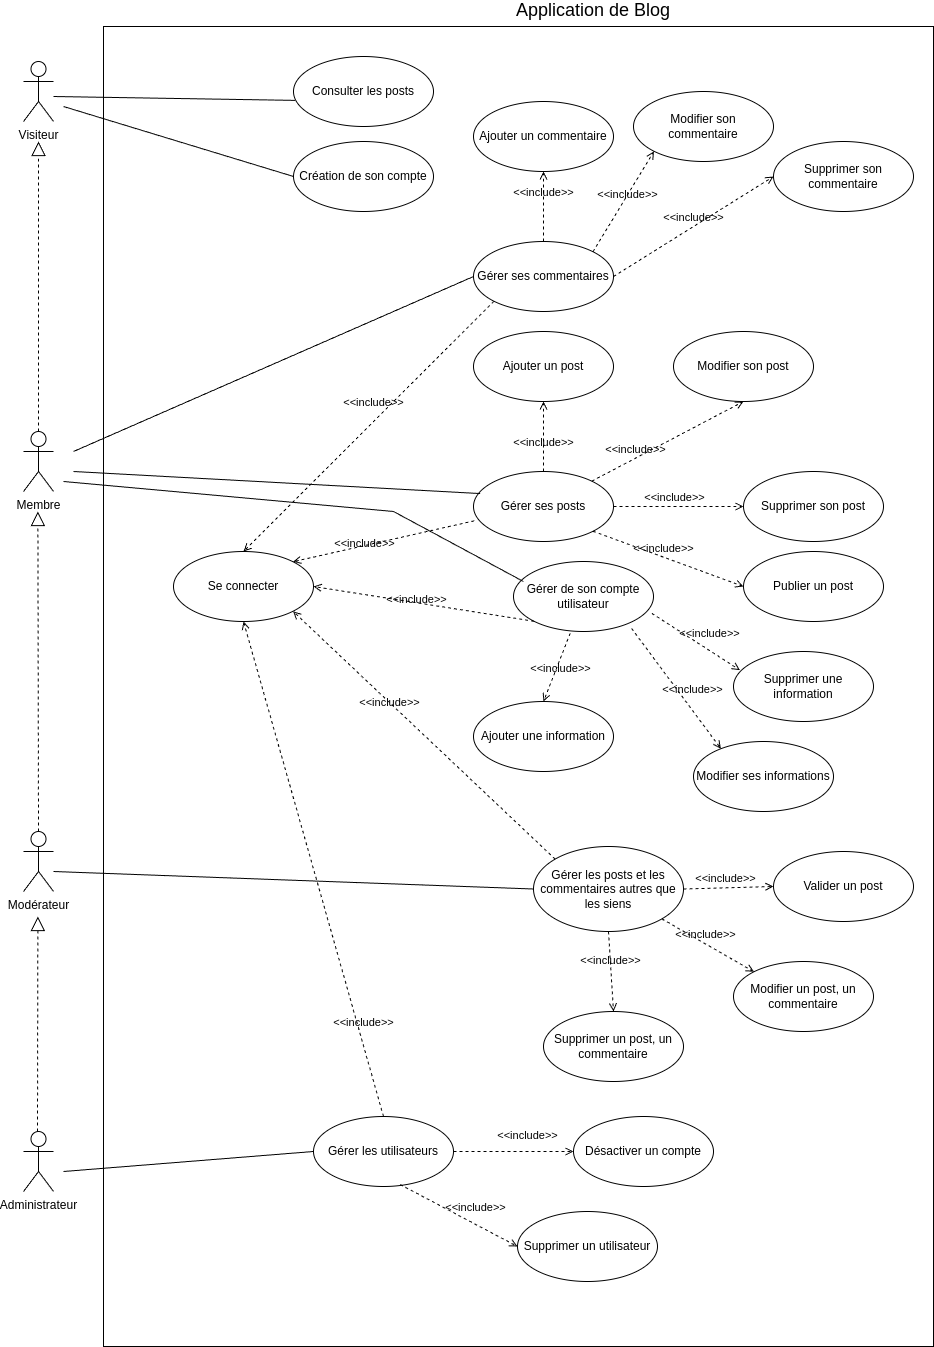

The diagram above was exported from draw.io. Its source (the exported page's mxGraphModel, read from the mxfile embedded in the PNG):
<mxGraphModel dx="1469" dy="1680" grid="1" gridSize="10" guides="1" tooltips="1" connect="1" arrows="1" fold="1" page="1" pageScale="1" pageWidth="827" pageHeight="1169" math="0" shadow="0">
  <root>
    <mxCell id="0" />
    <mxCell id="1" parent="0" />
    <mxCell id="Ra-5EAyiwIRAFrKvSMrq-51" value="" style="rounded=0;whiteSpace=wrap;html=1;fillColor=none;movable=0;resizable=0;rotatable=0;deletable=0;editable=0;locked=1;connectable=0;" parent="1" vertex="1">
      <mxGeometry y="-515" width="830" height="1320" as="geometry" />
    </mxCell>
    <mxCell id="Ra-5EAyiwIRAFrKvSMrq-1" value="Administrateur" style="shape=umlActor;verticalLabelPosition=bottom;verticalAlign=top;html=1;" parent="1" vertex="1">
      <mxGeometry x="-80" y="590" width="30" height="60" as="geometry" />
    </mxCell>
    <mxCell id="Ra-5EAyiwIRAFrKvSMrq-10" value="Modérateur" style="shape=umlActor;verticalLabelPosition=bottom;verticalAlign=top;html=1;" parent="1" vertex="1">
      <mxGeometry x="-80" y="290" width="30" height="60" as="geometry" />
    </mxCell>
    <mxCell id="Ra-5EAyiwIRAFrKvSMrq-11" value="Membre" style="shape=umlActor;verticalLabelPosition=bottom;verticalAlign=top;html=1;" parent="1" vertex="1">
      <mxGeometry x="-80" y="-110" width="30" height="60" as="geometry" />
    </mxCell>
    <mxCell id="Ra-5EAyiwIRAFrKvSMrq-12" value="Visiteur" style="shape=umlActor;verticalLabelPosition=bottom;verticalAlign=top;html=1;" parent="1" vertex="1">
      <mxGeometry x="-80" y="-480" width="30" height="60" as="geometry" />
    </mxCell>
    <mxCell id="Ra-5EAyiwIRAFrKvSMrq-15" value="Consulter les posts" style="ellipse;whiteSpace=wrap;html=1;" parent="1" vertex="1">
      <mxGeometry x="190" y="-485" width="140" height="70" as="geometry" />
    </mxCell>
    <mxCell id="Ra-5EAyiwIRAFrKvSMrq-16" value="Ajouter un post" style="ellipse;whiteSpace=wrap;html=1;" parent="1" vertex="1">
      <mxGeometry x="370" y="-210" width="140" height="70" as="geometry" />
    </mxCell>
    <mxCell id="Ra-5EAyiwIRAFrKvSMrq-17" value="Gérer ses posts" style="ellipse;whiteSpace=wrap;html=1;" parent="1" vertex="1">
      <mxGeometry x="370" y="-70" width="140" height="70" as="geometry" />
    </mxCell>
    <mxCell id="Ra-5EAyiwIRAFrKvSMrq-18" value="Modifier son post" style="ellipse;whiteSpace=wrap;html=1;" parent="1" vertex="1">
      <mxGeometry x="570" y="-210" width="140" height="70" as="geometry" />
    </mxCell>
    <mxCell id="Ra-5EAyiwIRAFrKvSMrq-19" value="Supprimer son post" style="ellipse;whiteSpace=wrap;html=1;" parent="1" vertex="1">
      <mxGeometry x="640" y="-70" width="140" height="70" as="geometry" />
    </mxCell>
    <mxCell id="Ra-5EAyiwIRAFrKvSMrq-20" value="&amp;lt;&amp;lt;include&amp;gt;&amp;gt;" style="html=1;verticalAlign=bottom;labelBackgroundColor=none;endArrow=open;endFill=0;dashed=1;rounded=0;exitX=0.5;exitY=0;exitDx=0;exitDy=0;entryX=0.5;entryY=1;entryDx=0;entryDy=0;" parent="1" source="Ra-5EAyiwIRAFrKvSMrq-17" target="Ra-5EAyiwIRAFrKvSMrq-16" edge="1">
      <mxGeometry x="-0.4286" width="160" relative="1" as="geometry">
        <mxPoint x="400" y="50" as="sourcePoint" />
        <mxPoint x="560" y="50" as="targetPoint" />
        <mxPoint as="offset" />
      </mxGeometry>
    </mxCell>
    <mxCell id="Ra-5EAyiwIRAFrKvSMrq-22" value="&amp;lt;&amp;lt;include&amp;gt;&amp;gt;" style="html=1;verticalAlign=bottom;labelBackgroundColor=none;endArrow=open;endFill=0;dashed=1;rounded=0;entryX=0.5;entryY=1;entryDx=0;entryDy=0;" parent="1" source="Ra-5EAyiwIRAFrKvSMrq-17" target="Ra-5EAyiwIRAFrKvSMrq-18" edge="1">
      <mxGeometry x="-0.4286" width="160" relative="1" as="geometry">
        <mxPoint x="520" y="-60" as="sourcePoint" />
        <mxPoint x="520" y="-130" as="targetPoint" />
        <mxPoint as="offset" />
      </mxGeometry>
    </mxCell>
    <mxCell id="Ra-5EAyiwIRAFrKvSMrq-23" value="&amp;lt;&amp;lt;include&amp;gt;&amp;gt;" style="html=1;verticalAlign=bottom;labelBackgroundColor=none;endArrow=open;endFill=0;dashed=1;rounded=0;exitX=1;exitY=0.5;exitDx=0;exitDy=0;entryX=0;entryY=0.5;entryDx=0;entryDy=0;" parent="1" source="Ra-5EAyiwIRAFrKvSMrq-17" target="Ra-5EAyiwIRAFrKvSMrq-19" edge="1">
      <mxGeometry x="-0.0625" width="160" relative="1" as="geometry">
        <mxPoint x="550" y="20" as="sourcePoint" />
        <mxPoint x="550" y="-50" as="targetPoint" />
        <mxPoint as="offset" />
      </mxGeometry>
    </mxCell>
    <mxCell id="Ra-5EAyiwIRAFrKvSMrq-24" value="Se connecter" style="ellipse;whiteSpace=wrap;html=1;" parent="1" vertex="1">
      <mxGeometry x="70" y="10" width="140" height="70" as="geometry" />
    </mxCell>
    <mxCell id="Ra-5EAyiwIRAFrKvSMrq-25" value="Gérer les posts et les commentaires autres que les siens" style="ellipse;whiteSpace=wrap;html=1;" parent="1" vertex="1">
      <mxGeometry x="430" y="305" width="150" height="85" as="geometry" />
    </mxCell>
    <mxCell id="Ra-5EAyiwIRAFrKvSMrq-26" value="Modifier un post, un commentaire" style="ellipse;whiteSpace=wrap;html=1;" parent="1" vertex="1">
      <mxGeometry x="630" y="420" width="140" height="70" as="geometry" />
    </mxCell>
    <mxCell id="Ra-5EAyiwIRAFrKvSMrq-27" value="Supprimer un post, un commentaire" style="ellipse;whiteSpace=wrap;html=1;" parent="1" vertex="1">
      <mxGeometry x="440" y="470" width="140" height="70" as="geometry" />
    </mxCell>
    <mxCell id="Ra-5EAyiwIRAFrKvSMrq-28" value="Valider un post" style="ellipse;whiteSpace=wrap;html=1;" parent="1" vertex="1">
      <mxGeometry x="670" y="310" width="140" height="70" as="geometry" />
    </mxCell>
    <mxCell id="Ra-5EAyiwIRAFrKvSMrq-29" value="Gérer les utilisateurs" style="ellipse;whiteSpace=wrap;html=1;" parent="1" vertex="1">
      <mxGeometry x="210" y="575" width="140" height="70" as="geometry" />
    </mxCell>
    <mxCell id="Ra-5EAyiwIRAFrKvSMrq-30" value="Désactiver un compte" style="ellipse;whiteSpace=wrap;html=1;" parent="1" vertex="1">
      <mxGeometry x="470" y="575" width="140" height="70" as="geometry" />
    </mxCell>
    <mxCell id="Ra-5EAyiwIRAFrKvSMrq-31" value="Supprimer un utilisateur" style="ellipse;whiteSpace=wrap;html=1;" parent="1" vertex="1">
      <mxGeometry x="414" y="670" width="140" height="70" as="geometry" />
    </mxCell>
    <mxCell id="Ra-5EAyiwIRAFrKvSMrq-32" value="Gérer de son compte utilisateur" style="ellipse;whiteSpace=wrap;html=1;" parent="1" vertex="1">
      <mxGeometry x="410" y="20" width="140" height="70" as="geometry" />
    </mxCell>
    <mxCell id="Ra-5EAyiwIRAFrKvSMrq-33" value="Ajouter une information" style="ellipse;whiteSpace=wrap;html=1;" parent="1" vertex="1">
      <mxGeometry x="370" y="160" width="140" height="70" as="geometry" />
    </mxCell>
    <mxCell id="Ra-5EAyiwIRAFrKvSMrq-34" value="Modifier ses informations" style="ellipse;whiteSpace=wrap;html=1;" parent="1" vertex="1">
      <mxGeometry x="590" y="200" width="140" height="70" as="geometry" />
    </mxCell>
    <mxCell id="Ra-5EAyiwIRAFrKvSMrq-35" value="Supprimer une information" style="ellipse;whiteSpace=wrap;html=1;" parent="1" vertex="1">
      <mxGeometry x="630" y="110" width="140" height="70" as="geometry" />
    </mxCell>
    <mxCell id="Ra-5EAyiwIRAFrKvSMrq-36" value="Création de son compte" style="ellipse;whiteSpace=wrap;html=1;" parent="1" vertex="1">
      <mxGeometry x="190" y="-400" width="140" height="70" as="geometry" />
    </mxCell>
    <mxCell id="Ra-5EAyiwIRAFrKvSMrq-38" value="&amp;lt;&amp;lt;include&amp;gt;&amp;gt;" style="html=1;verticalAlign=bottom;labelBackgroundColor=none;endArrow=open;endFill=0;dashed=1;rounded=0;exitX=0.988;exitY=0.741;exitDx=0;exitDy=0;entryX=0.046;entryY=0.266;entryDx=0;entryDy=0;exitPerimeter=0;entryPerimeter=0;" parent="1" source="Ra-5EAyiwIRAFrKvSMrq-32" target="Ra-5EAyiwIRAFrKvSMrq-35" edge="1">
      <mxGeometry x="0.2285" y="7" width="160" relative="1" as="geometry">
        <mxPoint x="510" y="130" as="sourcePoint" />
        <mxPoint x="625" y="130" as="targetPoint" />
        <mxPoint as="offset" />
      </mxGeometry>
    </mxCell>
    <mxCell id="Ra-5EAyiwIRAFrKvSMrq-39" value="&amp;lt;&amp;lt;include&amp;gt;&amp;gt;" style="html=1;verticalAlign=bottom;labelBackgroundColor=none;endArrow=open;endFill=0;dashed=1;rounded=0;exitX=0.843;exitY=0.955;exitDx=0;exitDy=0;entryX=0.196;entryY=0.103;entryDx=0;entryDy=0;exitPerimeter=0;entryPerimeter=0;" parent="1" source="Ra-5EAyiwIRAFrKvSMrq-32" target="Ra-5EAyiwIRAFrKvSMrq-34" edge="1">
      <mxGeometry x="0.2285" y="7" width="160" relative="1" as="geometry">
        <mxPoint x="490" y="103" as="sourcePoint" />
        <mxPoint x="618" y="160" as="targetPoint" />
        <mxPoint as="offset" />
      </mxGeometry>
    </mxCell>
    <mxCell id="Ra-5EAyiwIRAFrKvSMrq-40" value="&amp;lt;&amp;lt;include&amp;gt;&amp;gt;" style="html=1;verticalAlign=bottom;labelBackgroundColor=none;endArrow=open;endFill=0;dashed=1;rounded=0;exitX=0.405;exitY=1.025;exitDx=0;exitDy=0;entryX=0.5;entryY=0;entryDx=0;entryDy=0;exitPerimeter=0;" parent="1" source="Ra-5EAyiwIRAFrKvSMrq-32" target="Ra-5EAyiwIRAFrKvSMrq-33" edge="1">
      <mxGeometry x="0.2285" y="7" width="160" relative="1" as="geometry">
        <mxPoint x="410" y="100" as="sourcePoint" />
        <mxPoint x="539" y="220" as="targetPoint" />
        <mxPoint as="offset" />
      </mxGeometry>
    </mxCell>
    <mxCell id="Ra-5EAyiwIRAFrKvSMrq-41" value="&amp;lt;&amp;lt;include&amp;gt;&amp;gt;" style="html=1;verticalAlign=bottom;labelBackgroundColor=none;endArrow=open;endFill=0;dashed=1;rounded=0;exitX=0.005;exitY=0.705;exitDx=0;exitDy=0;entryX=1;entryY=0;entryDx=0;entryDy=0;exitPerimeter=0;" parent="1" source="Ra-5EAyiwIRAFrKvSMrq-17" target="Ra-5EAyiwIRAFrKvSMrq-24" edge="1">
      <mxGeometry x="0.2285" y="7" width="160" relative="1" as="geometry">
        <mxPoint x="221" y="130" as="sourcePoint" />
        <mxPoint x="350" y="250" as="targetPoint" />
        <mxPoint as="offset" />
      </mxGeometry>
    </mxCell>
    <mxCell id="Ra-5EAyiwIRAFrKvSMrq-46" value="&amp;lt;&amp;lt;include&amp;gt;&amp;gt;" style="html=1;verticalAlign=bottom;labelBackgroundColor=none;endArrow=open;endFill=0;dashed=1;rounded=0;exitX=0;exitY=0;exitDx=0;exitDy=0;entryX=1;entryY=1;entryDx=0;entryDy=0;" parent="1" source="Ra-5EAyiwIRAFrKvSMrq-25" target="Ra-5EAyiwIRAFrKvSMrq-24" edge="1">
      <mxGeometry x="0.2285" y="7" width="160" relative="1" as="geometry">
        <mxPoint x="250" y="432" as="sourcePoint" />
        <mxPoint x="180" y="330" as="targetPoint" />
        <mxPoint as="offset" />
        <Array as="points" />
      </mxGeometry>
    </mxCell>
    <mxCell id="Ra-5EAyiwIRAFrKvSMrq-47" value="&amp;lt;&amp;lt;include&amp;gt;&amp;gt;" style="html=1;verticalAlign=bottom;labelBackgroundColor=none;endArrow=open;endFill=0;dashed=1;rounded=0;exitX=0.5;exitY=0;exitDx=0;exitDy=0;entryX=0.5;entryY=1;entryDx=0;entryDy=0;" parent="1" source="Ra-5EAyiwIRAFrKvSMrq-29" target="Ra-5EAyiwIRAFrKvSMrq-24" edge="1">
      <mxGeometry x="-0.6608" y="-4" width="160" relative="1" as="geometry">
        <mxPoint x="240" y="472" as="sourcePoint" />
        <mxPoint x="60" y="80" as="targetPoint" />
        <mxPoint as="offset" />
        <Array as="points" />
      </mxGeometry>
    </mxCell>
    <mxCell id="Ra-5EAyiwIRAFrKvSMrq-48" value="&amp;lt;&amp;lt;include&amp;gt;&amp;gt;" style="html=1;verticalAlign=bottom;labelBackgroundColor=none;endArrow=open;endFill=0;dashed=1;rounded=0;exitX=1;exitY=0.5;exitDx=0;exitDy=0;entryX=0;entryY=0.5;entryDx=0;entryDy=0;" parent="1" source="Ra-5EAyiwIRAFrKvSMrq-29" target="Ra-5EAyiwIRAFrKvSMrq-30" edge="1">
      <mxGeometry x="0.2285" y="7" width="160" relative="1" as="geometry">
        <mxPoint x="391" y="783" as="sourcePoint" />
        <mxPoint x="280" y="670" as="targetPoint" />
        <mxPoint as="offset" />
      </mxGeometry>
    </mxCell>
    <mxCell id="Ra-5EAyiwIRAFrKvSMrq-49" value="&amp;lt;&amp;lt;include&amp;gt;&amp;gt;" style="html=1;verticalAlign=bottom;labelBackgroundColor=none;endArrow=open;endFill=0;dashed=1;rounded=0;exitX=0.619;exitY=0.972;exitDx=0;exitDy=0;entryX=0;entryY=0.5;entryDx=0;entryDy=0;exitPerimeter=0;" parent="1" source="Ra-5EAyiwIRAFrKvSMrq-29" target="Ra-5EAyiwIRAFrKvSMrq-31" edge="1">
      <mxGeometry x="0.2285" y="7" width="160" relative="1" as="geometry">
        <mxPoint x="294" y="690" as="sourcePoint" />
        <mxPoint x="414" y="690" as="targetPoint" />
        <mxPoint as="offset" />
      </mxGeometry>
    </mxCell>
    <mxCell id="Ra-5EAyiwIRAFrKvSMrq-53" value="" style="endArrow=none;html=1;rounded=0;exitX=0.012;exitY=0.627;exitDx=0;exitDy=0;exitPerimeter=0;" parent="1" source="Ra-5EAyiwIRAFrKvSMrq-15" edge="1">
      <mxGeometry width="50" height="50" relative="1" as="geometry">
        <mxPoint x="190" y="-455" as="sourcePoint" />
        <mxPoint x="-50" y="-445" as="targetPoint" />
      </mxGeometry>
    </mxCell>
    <mxCell id="Ra-5EAyiwIRAFrKvSMrq-55" value="" style="endArrow=none;html=1;rounded=0;exitX=0.047;exitY=0.315;exitDx=0;exitDy=0;exitPerimeter=0;" parent="1" source="Ra-5EAyiwIRAFrKvSMrq-17" edge="1">
      <mxGeometry width="50" height="50" relative="1" as="geometry">
        <mxPoint x="212" y="-66" as="sourcePoint" />
        <mxPoint x="-30" y="-70" as="targetPoint" />
      </mxGeometry>
    </mxCell>
    <mxCell id="Ra-5EAyiwIRAFrKvSMrq-58" value="Gérer ses commentaires" style="ellipse;whiteSpace=wrap;html=1;" parent="1" vertex="1">
      <mxGeometry x="370" y="-300" width="140" height="70" as="geometry" />
    </mxCell>
    <mxCell id="Ra-5EAyiwIRAFrKvSMrq-59" value="" style="endArrow=none;html=1;rounded=0;exitX=0;exitY=0.5;exitDx=0;exitDy=0;" parent="1" source="Ra-5EAyiwIRAFrKvSMrq-36" edge="1">
      <mxGeometry width="50" height="50" relative="1" as="geometry">
        <mxPoint x="202" y="-431" as="sourcePoint" />
        <mxPoint x="-40" y="-435" as="targetPoint" />
      </mxGeometry>
    </mxCell>
    <mxCell id="Ra-5EAyiwIRAFrKvSMrq-60" value="Ajouter un commentaire" style="ellipse;whiteSpace=wrap;html=1;" parent="1" vertex="1">
      <mxGeometry x="370" y="-440" width="140" height="70" as="geometry" />
    </mxCell>
    <mxCell id="Ra-5EAyiwIRAFrKvSMrq-61" value="Modifier son commentaire" style="ellipse;whiteSpace=wrap;html=1;" parent="1" vertex="1">
      <mxGeometry x="530" y="-450" width="140" height="70" as="geometry" />
    </mxCell>
    <mxCell id="Ra-5EAyiwIRAFrKvSMrq-62" value="Supprimer son commentaire" style="ellipse;whiteSpace=wrap;html=1;" parent="1" vertex="1">
      <mxGeometry x="670" y="-400" width="140" height="70" as="geometry" />
    </mxCell>
    <mxCell id="Ra-5EAyiwIRAFrKvSMrq-63" value="&amp;lt;&amp;lt;include&amp;gt;&amp;gt;" style="html=1;verticalAlign=bottom;labelBackgroundColor=none;endArrow=open;endFill=0;dashed=1;rounded=0;exitX=0.5;exitY=0;exitDx=0;exitDy=0;entryX=0.5;entryY=1;entryDx=0;entryDy=0;" parent="1" source="Ra-5EAyiwIRAFrKvSMrq-58" target="Ra-5EAyiwIRAFrKvSMrq-60" edge="1">
      <mxGeometry x="0.1429" width="160" relative="1" as="geometry">
        <mxPoint x="439.58" y="-260" as="sourcePoint" />
        <mxPoint x="439.58" y="-330" as="targetPoint" />
        <mxPoint as="offset" />
      </mxGeometry>
    </mxCell>
    <mxCell id="Ra-5EAyiwIRAFrKvSMrq-67" value="&amp;lt;&amp;lt;include&amp;gt;&amp;gt;" style="html=1;verticalAlign=bottom;labelBackgroundColor=none;endArrow=open;endFill=0;dashed=1;rounded=0;exitX=1;exitY=0;exitDx=0;exitDy=0;entryX=0;entryY=1;entryDx=0;entryDy=0;" parent="1" source="Ra-5EAyiwIRAFrKvSMrq-58" target="Ra-5EAyiwIRAFrKvSMrq-61" edge="1">
      <mxGeometry x="0.0041" y="-4" width="160" relative="1" as="geometry">
        <mxPoint x="539.63" y="-290" as="sourcePoint" />
        <mxPoint x="539.63" y="-360" as="targetPoint" />
        <mxPoint as="offset" />
      </mxGeometry>
    </mxCell>
    <mxCell id="Ra-5EAyiwIRAFrKvSMrq-68" value="&amp;lt;&amp;lt;include&amp;gt;&amp;gt;" style="html=1;verticalAlign=bottom;labelBackgroundColor=none;endArrow=open;endFill=0;dashed=1;rounded=0;exitX=1;exitY=0.5;exitDx=0;exitDy=0;entryX=0;entryY=0.5;entryDx=0;entryDy=0;" parent="1" source="Ra-5EAyiwIRAFrKvSMrq-58" target="Ra-5EAyiwIRAFrKvSMrq-62" edge="1">
      <mxGeometry width="160" relative="1" as="geometry">
        <mxPoint x="490" y="-280" as="sourcePoint" />
        <mxPoint x="565" y="-345" as="targetPoint" />
        <mxPoint as="offset" />
      </mxGeometry>
    </mxCell>
    <mxCell id="Ra-5EAyiwIRAFrKvSMrq-70" value="" style="endArrow=none;html=1;rounded=0;exitX=0;exitY=0.5;exitDx=0;exitDy=0;" parent="1" source="Ra-5EAyiwIRAFrKvSMrq-58" edge="1">
      <mxGeometry width="50" height="50" relative="1" as="geometry">
        <mxPoint x="377" y="-148" as="sourcePoint" />
        <mxPoint x="-30" y="-90" as="targetPoint" />
      </mxGeometry>
    </mxCell>
    <mxCell id="Ra-5EAyiwIRAFrKvSMrq-71" value="" style="endArrow=block;dashed=1;endFill=0;endSize=12;html=1;rounded=0;exitX=0.5;exitY=0;exitDx=0;exitDy=0;exitPerimeter=0;" parent="1" source="Ra-5EAyiwIRAFrKvSMrq-11" edge="1">
      <mxGeometry width="160" relative="1" as="geometry">
        <mxPoint x="-50" y="-220" as="sourcePoint" />
        <mxPoint x="-65" y="-400" as="targetPoint" />
      </mxGeometry>
    </mxCell>
    <mxCell id="Ra-5EAyiwIRAFrKvSMrq-72" value="" style="endArrow=block;dashed=1;endFill=0;endSize=12;html=1;rounded=0;exitX=0.5;exitY=0;exitDx=0;exitDy=0;exitPerimeter=0;" parent="1" source="Ra-5EAyiwIRAFrKvSMrq-10" edge="1">
      <mxGeometry width="160" relative="1" as="geometry">
        <mxPoint x="-65.62" y="260" as="sourcePoint" />
        <mxPoint x="-65.62" y="-30" as="targetPoint" />
      </mxGeometry>
    </mxCell>
    <mxCell id="Ra-5EAyiwIRAFrKvSMrq-73" value="" style="endArrow=block;dashed=1;endFill=0;endSize=12;html=1;rounded=0;" parent="1" edge="1">
      <mxGeometry width="160" relative="1" as="geometry">
        <mxPoint x="-66" y="590" as="sourcePoint" />
        <mxPoint x="-65.63000000000001" y="375" as="targetPoint" />
      </mxGeometry>
    </mxCell>
    <mxCell id="Ra-5EAyiwIRAFrKvSMrq-75" value="Publier un post" style="ellipse;whiteSpace=wrap;html=1;" parent="1" vertex="1">
      <mxGeometry x="640" y="10" width="140" height="70" as="geometry" />
    </mxCell>
    <mxCell id="Ra-5EAyiwIRAFrKvSMrq-76" value="&amp;lt;&amp;lt;include&amp;gt;&amp;gt;" style="html=1;verticalAlign=bottom;labelBackgroundColor=none;endArrow=open;endFill=0;dashed=1;rounded=0;exitX=1;exitY=1;exitDx=0;exitDy=0;entryX=0;entryY=0.5;entryDx=0;entryDy=0;" parent="1" source="Ra-5EAyiwIRAFrKvSMrq-17" target="Ra-5EAyiwIRAFrKvSMrq-75" edge="1">
      <mxGeometry x="-0.0625" width="160" relative="1" as="geometry">
        <mxPoint x="510" y="20" as="sourcePoint" />
        <mxPoint x="640" y="20" as="targetPoint" />
        <mxPoint as="offset" />
      </mxGeometry>
    </mxCell>
    <mxCell id="Ra-5EAyiwIRAFrKvSMrq-77" value="&amp;lt;&amp;lt;include&amp;gt;&amp;gt;" style="html=1;verticalAlign=bottom;labelBackgroundColor=none;endArrow=open;endFill=0;dashed=1;rounded=0;exitX=1;exitY=0.5;exitDx=0;exitDy=0;entryX=0;entryY=0.5;entryDx=0;entryDy=0;" parent="1" source="Ra-5EAyiwIRAFrKvSMrq-25" target="Ra-5EAyiwIRAFrKvSMrq-28" edge="1">
      <mxGeometry x="-0.0625" width="160" relative="1" as="geometry">
        <mxPoint x="575" y="344.47" as="sourcePoint" />
        <mxPoint x="705" y="344.47" as="targetPoint" />
        <mxPoint as="offset" />
      </mxGeometry>
    </mxCell>
    <mxCell id="Ra-5EAyiwIRAFrKvSMrq-78" value="&amp;lt;&amp;lt;include&amp;gt;&amp;gt;" style="html=1;verticalAlign=bottom;labelBackgroundColor=none;endArrow=open;endFill=0;dashed=1;rounded=0;exitX=1;exitY=1;exitDx=0;exitDy=0;entryX=0;entryY=0;entryDx=0;entryDy=0;" parent="1" source="Ra-5EAyiwIRAFrKvSMrq-25" target="Ra-5EAyiwIRAFrKvSMrq-26" edge="1">
      <mxGeometry x="-0.0625" width="160" relative="1" as="geometry">
        <mxPoint x="575" y="393" as="sourcePoint" />
        <mxPoint x="665" y="390" as="targetPoint" />
        <mxPoint as="offset" />
      </mxGeometry>
    </mxCell>
    <mxCell id="Ra-5EAyiwIRAFrKvSMrq-79" value="&amp;lt;&amp;lt;include&amp;gt;&amp;gt;" style="html=1;verticalAlign=bottom;labelBackgroundColor=none;endArrow=open;endFill=0;dashed=1;rounded=0;exitX=0.5;exitY=1;exitDx=0;exitDy=0;entryX=0.5;entryY=0;entryDx=0;entryDy=0;" parent="1" source="Ra-5EAyiwIRAFrKvSMrq-25" target="Ra-5EAyiwIRAFrKvSMrq-27" edge="1">
      <mxGeometry x="-0.0625" width="160" relative="1" as="geometry">
        <mxPoint x="497" y="410" as="sourcePoint" />
        <mxPoint x="590" y="463" as="targetPoint" />
        <mxPoint as="offset" />
      </mxGeometry>
    </mxCell>
    <mxCell id="Ra-5EAyiwIRAFrKvSMrq-80" value="" style="endArrow=none;html=1;rounded=0;exitX=0;exitY=0.5;exitDx=0;exitDy=0;" parent="1" source="Ra-5EAyiwIRAFrKvSMrq-25" edge="1">
      <mxGeometry width="50" height="50" relative="1" as="geometry">
        <mxPoint x="201" y="390" as="sourcePoint" />
        <mxPoint x="-50" y="330" as="targetPoint" />
      </mxGeometry>
    </mxCell>
    <mxCell id="Ra-5EAyiwIRAFrKvSMrq-81" value="" style="endArrow=none;html=1;rounded=0;exitX=0;exitY=0.5;exitDx=0;exitDy=0;" parent="1" source="Ra-5EAyiwIRAFrKvSMrq-29" edge="1">
      <mxGeometry width="50" height="50" relative="1" as="geometry">
        <mxPoint x="455" y="526" as="sourcePoint" />
        <mxPoint x="-40" y="630" as="targetPoint" />
      </mxGeometry>
    </mxCell>
    <mxCell id="Ra-5EAyiwIRAFrKvSMrq-82" value="&amp;lt;&amp;lt;include&amp;gt;&amp;gt;" style="html=1;verticalAlign=bottom;labelBackgroundColor=none;endArrow=open;endFill=0;dashed=1;rounded=0;exitX=0;exitY=1;exitDx=0;exitDy=0;entryX=1;entryY=0.5;entryDx=0;entryDy=0;" parent="1" source="Ra-5EAyiwIRAFrKvSMrq-32" target="Ra-5EAyiwIRAFrKvSMrq-24" edge="1">
      <mxGeometry x="0.0551" y="6" width="160" relative="1" as="geometry">
        <mxPoint x="392" y="10" as="sourcePoint" />
        <mxPoint x="320" y="31" as="targetPoint" />
        <mxPoint as="offset" />
      </mxGeometry>
    </mxCell>
    <mxCell id="Ra-5EAyiwIRAFrKvSMrq-83" value="" style="endArrow=none;html=1;rounded=0;exitX=0.071;exitY=0.286;exitDx=0;exitDy=0;exitPerimeter=0;" parent="1" source="Ra-5EAyiwIRAFrKvSMrq-32" edge="1">
      <mxGeometry width="50" height="50" relative="1" as="geometry">
        <mxPoint x="367" y="-38" as="sourcePoint" />
        <mxPoint x="-40" y="-60" as="targetPoint" />
        <Array as="points">
          <mxPoint x="290" y="-30" />
        </Array>
      </mxGeometry>
    </mxCell>
    <mxCell id="Ra-5EAyiwIRAFrKvSMrq-84" value="&amp;lt;&amp;lt;include&amp;gt;&amp;gt;" style="html=1;verticalAlign=bottom;labelBackgroundColor=none;endArrow=open;endFill=0;dashed=1;rounded=0;exitX=0;exitY=1;exitDx=0;exitDy=0;entryX=0.5;entryY=0;entryDx=0;entryDy=0;" parent="1" source="Ra-5EAyiwIRAFrKvSMrq-58" target="Ra-5EAyiwIRAFrKvSMrq-24" edge="1">
      <mxGeometry x="-0.079" y="-7" width="160" relative="1" as="geometry">
        <mxPoint x="321" y="-140" as="sourcePoint" />
        <mxPoint x="140" y="-98" as="targetPoint" />
        <mxPoint as="offset" />
      </mxGeometry>
    </mxCell>
    <mxCell id="81G0vIaOQeN7nHuSiQ_E-1" value="&lt;span style=&quot;font-size: 18px;&quot;&gt;Application de Blog&lt;/span&gt;&lt;div&gt;&lt;span style=&quot;font-size: 18px;&quot;&gt;&lt;br&gt;&lt;/span&gt;&lt;/div&gt;" style="text;html=1;align=center;verticalAlign=middle;whiteSpace=wrap;rounded=0;" vertex="1" parent="1">
      <mxGeometry x="360" y="-540" width="260" height="40" as="geometry" />
    </mxCell>
  </root>
</mxGraphModel>